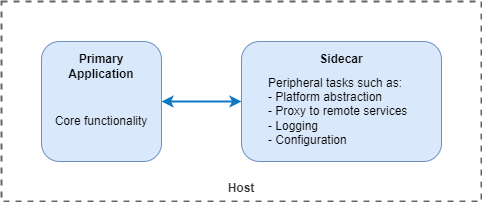

The diagram above was exported from draw.io. Its source (the exported page's mxGraphModel, read from the mxfile embedded in the PNG):
<mxGraphModel dx="1645" dy="721" grid="1" gridSize="10" guides="1" tooltips="1" connect="1" arrows="1" fold="1" page="1" pageScale="1" pageWidth="1169" pageHeight="827" math="0" shadow="0">
  <root>
    <mxCell id="0" />
    <mxCell id="1" parent="0" />
    <mxCell id="8" value="Host" style="rounded=0;whiteSpace=wrap;html=1;fillColor=none;strokeColor=#666666;fontStyle=1;dashed=1;fontColor=#333333;strokeWidth=2;labelPosition=center;verticalLabelPosition=bottom;align=center;verticalAlign=top;spacing=-25;" parent="1" vertex="1">
      <mxGeometry x="40" y="40" width="480" height="200" as="geometry" />
    </mxCell>
    <mxCell id="11" value="Primary&lt;br&gt;Application" style="rounded=1;whiteSpace=wrap;html=1;fillColor=#dae8fc;strokeColor=#6C8EBF;fontStyle=1;labelPosition=center;verticalLabelPosition=top;align=center;verticalAlign=bottom;spacing=-40;" parent="1" vertex="1">
      <mxGeometry x="80" y="80" width="120" height="120" as="geometry" />
    </mxCell>
    <mxCell id="12" value="Sidecar" style="rounded=1;whiteSpace=wrap;html=1;fillColor=#dae8fc;strokeColor=#6C8EBF;fontStyle=1;labelPosition=center;verticalLabelPosition=top;align=center;verticalAlign=bottom;spacing=-25;" parent="1" vertex="1">
      <mxGeometry x="280" y="80" width="200" height="120" as="geometry" />
    </mxCell>
    <mxCell id="13" value="Core functionality" style="text;html=1;strokeColor=none;fillColor=none;align=center;verticalAlign=middle;whiteSpace=wrap;rounded=0;dashed=1;strokeWidth=2;" parent="1" vertex="1">
      <mxGeometry x="90" y="145" width="100" height="30" as="geometry" />
    </mxCell>
    <mxCell id="14" value="Peripheral tasks such as:&lt;br&gt;- Platform abstraction&lt;br&gt;- Proxy to remote services&lt;br&gt;- Logging&lt;br&gt;- Configuration" style="text;html=1;strokeColor=none;fillColor=none;align=left;verticalAlign=middle;whiteSpace=wrap;rounded=0;dashed=1;strokeWidth=2;" parent="1" vertex="1">
      <mxGeometry x="305" y="110" width="150" height="80" as="geometry" />
    </mxCell>
    <mxCell id="15" style="edgeStyle=none;html=1;entryX=1;entryY=0.5;entryDx=0;entryDy=0;exitX=0;exitY=0.5;exitDx=0;exitDy=0;strokeColor=#0E78C5;fillColor=#dae8fc;startArrow=classic;startFill=1;strokeWidth=2;" parent="1" source="12" target="11" edge="1">
      <mxGeometry relative="1" as="geometry">
        <mxPoint x="210" y="120" as="sourcePoint" />
        <mxPoint x="290" y="119.99999999999989" as="targetPoint" />
      </mxGeometry>
    </mxCell>
  </root>
</mxGraphModel>